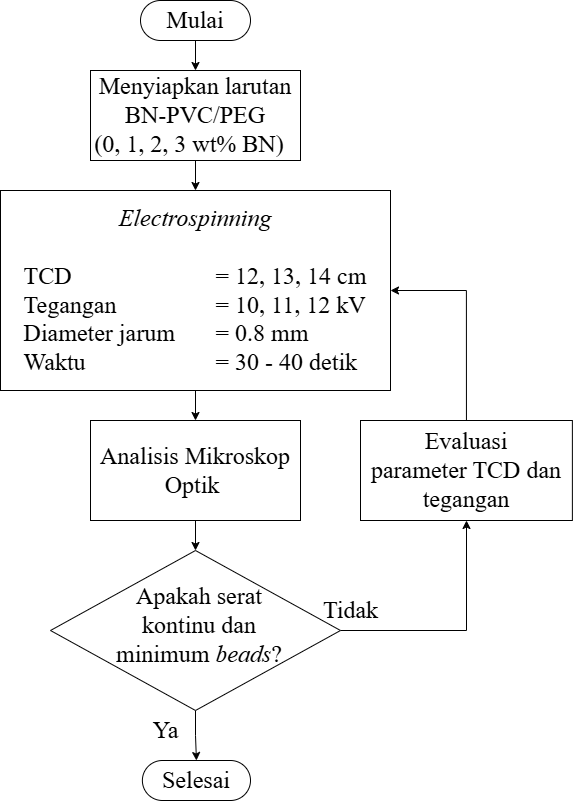

The diagram above was exported from draw.io. Its source (the exported page's mxGraphModel, read from the mxfile embedded in the PNG):
<mxGraphModel dx="513" dy="602" grid="1" gridSize="10" guides="1" tooltips="1" connect="1" arrows="1" fold="1" page="1" pageScale="1" pageWidth="827" pageHeight="1169" math="0" shadow="0">
  <root>
    <mxCell id="0" />
    <mxCell id="1" parent="0" />
    <mxCell id="bOpZe5WpXm3W9g2E58sa-4" value="" style="edgeStyle=orthogonalEdgeStyle;rounded=0;orthogonalLoop=1;jettySize=auto;html=1;" parent="1" source="bOpZe5WpXm3W9g2E58sa-1" target="bOpZe5WpXm3W9g2E58sa-3" edge="1">
      <mxGeometry relative="1" as="geometry" />
    </mxCell>
    <mxCell id="bOpZe5WpXm3W9g2E58sa-1" value="&lt;font style=&quot;font-size: 24px;&quot; face=&quot;Times New Roman&quot;&gt;Mulai&lt;/font&gt;" style="rounded=1;whiteSpace=wrap;html=1;arcSize=50;" parent="1" vertex="1">
      <mxGeometry x="280" y="120" width="110" height="40" as="geometry" />
    </mxCell>
    <mxCell id="bOpZe5WpXm3W9g2E58sa-6" value="" style="edgeStyle=orthogonalEdgeStyle;rounded=0;orthogonalLoop=1;jettySize=auto;html=1;" parent="1" source="bOpZe5WpXm3W9g2E58sa-3" target="bOpZe5WpXm3W9g2E58sa-5" edge="1">
      <mxGeometry relative="1" as="geometry" />
    </mxCell>
    <mxCell id="bOpZe5WpXm3W9g2E58sa-3" value="&lt;font style=&quot;font-size: 24px;&quot; face=&quot;Times New Roman&quot;&gt;Menyiapkan larutan BN-PVC/PEG&lt;br&gt;(0, 1, 2, 3 wt% BN)&amp;nbsp;&amp;nbsp;&lt;/font&gt;" style="rounded=1;whiteSpace=wrap;html=1;arcSize=0;" parent="1" vertex="1">
      <mxGeometry x="230" y="190" width="210" height="90" as="geometry" />
    </mxCell>
    <mxCell id="Fhg5mNb3KZj9ZvGpcjxE-3" style="edgeStyle=orthogonalEdgeStyle;rounded=0;orthogonalLoop=1;jettySize=auto;html=1;exitX=0.5;exitY=1;exitDx=0;exitDy=0;entryX=0.5;entryY=0;entryDx=0;entryDy=0;" parent="1" source="bOpZe5WpXm3W9g2E58sa-5" target="bOpZe5WpXm3W9g2E58sa-7" edge="1">
      <mxGeometry relative="1" as="geometry" />
    </mxCell>
    <mxCell id="bOpZe5WpXm3W9g2E58sa-5" value="&lt;font style=&quot;font-size: 24px;&quot; face=&quot;Times New Roman&quot;&gt;&lt;i style=&quot;&quot;&gt;Electrospinning&lt;/i&gt;&lt;/font&gt;&lt;div&gt;&lt;font style=&quot;font-size: 24px;&quot; face=&quot;Times New Roman&quot;&gt;&lt;i&gt;&lt;br&gt;&lt;/i&gt;&lt;/font&gt;&lt;/div&gt;&lt;div style=&quot;text-align: left;&quot;&gt;&lt;font style=&quot;font-size: 24px;&quot; face=&quot;Times New Roman&quot;&gt;TCD &lt;span style=&quot;white-space: pre;&quot;&gt;&#09;&lt;/span&gt;&lt;span style=&quot;white-space: pre;&quot;&gt;&#09;&lt;span style=&quot;white-space: pre;&quot;&gt;&#09;&lt;/span&gt;&lt;/span&gt;= 12, 13, 14 cm&lt;/font&gt;&lt;/div&gt;&lt;div style=&quot;text-align: left;&quot;&gt;&lt;font style=&quot;font-size: 24px;&quot; face=&quot;Times New Roman&quot;&gt;Tegangan &lt;span style=&quot;white-space: pre;&quot;&gt;&#09;&lt;/span&gt;&lt;span style=&quot;white-space: pre;&quot;&gt;&#09;&lt;/span&gt;= 10, 11, 12 kV&lt;/font&gt;&lt;/div&gt;&lt;div style=&quot;text-align: left;&quot;&gt;&lt;font face=&quot;Times New Roman&quot; style=&quot;font-size: 24px;&quot;&gt;&lt;span style=&quot;background-color: transparent; color: light-dark(rgb(0, 0, 0), rgb(255, 255, 255));&quot;&gt;Diameter jarum &lt;/span&gt;&lt;span style=&quot;background-color: transparent; color: light-dark(rgb(0, 0, 0), rgb(255, 255, 255)); white-space: pre;&quot;&gt;&#09;&lt;/span&gt;&lt;span style=&quot;background-color: transparent; color: light-dark(rgb(0, 0, 0), rgb(255, 255, 255));&quot;&gt;= 0.8 mm&lt;/span&gt;&lt;/font&gt;&lt;/div&gt;&lt;div style=&quot;text-align: left;&quot;&gt;&lt;font style=&quot;font-size: 24px;&quot; face=&quot;Times New Roman&quot;&gt;Waktu &lt;span style=&quot;white-space: pre;&quot;&gt;&#09;&lt;/span&gt;&lt;span style=&quot;white-space: pre;&quot;&gt;&#09;&lt;/span&gt;&lt;span style=&quot;white-space: pre;&quot;&gt;&#09;&lt;/span&gt;= 30 - 40 detik&lt;/font&gt;&lt;/div&gt;" style="rounded=1;whiteSpace=wrap;html=1;arcSize=0;" parent="1" vertex="1">
      <mxGeometry x="140" y="310" width="390" height="200" as="geometry" />
    </mxCell>
    <mxCell id="Fhg5mNb3KZj9ZvGpcjxE-4" style="edgeStyle=orthogonalEdgeStyle;rounded=0;orthogonalLoop=1;jettySize=auto;html=1;exitX=0.5;exitY=1;exitDx=0;exitDy=0;entryX=0.5;entryY=0;entryDx=0;entryDy=0;" parent="1" source="bOpZe5WpXm3W9g2E58sa-7" target="bOpZe5WpXm3W9g2E58sa-11" edge="1">
      <mxGeometry relative="1" as="geometry" />
    </mxCell>
    <mxCell id="bOpZe5WpXm3W9g2E58sa-7" value="&lt;font style=&quot;font-size: 24px;&quot; face=&quot;Times New Roman&quot;&gt;Analisis Mikroskop Optik&amp;nbsp;&lt;/font&gt;" style="whiteSpace=wrap;html=1;rounded=1;arcSize=0;" parent="1" vertex="1">
      <mxGeometry x="230" y="540" width="210" height="100" as="geometry" />
    </mxCell>
    <mxCell id="bOpZe5WpXm3W9g2E58sa-18" value="" style="edgeStyle=orthogonalEdgeStyle;rounded=0;orthogonalLoop=1;jettySize=auto;html=1;" parent="1" source="bOpZe5WpXm3W9g2E58sa-11" target="bOpZe5WpXm3W9g2E58sa-17" edge="1">
      <mxGeometry relative="1" as="geometry" />
    </mxCell>
    <mxCell id="Fhg5mNb3KZj9ZvGpcjxE-5" style="edgeStyle=orthogonalEdgeStyle;rounded=0;orthogonalLoop=1;jettySize=auto;html=1;exitX=0.5;exitY=1;exitDx=0;exitDy=0;entryX=0.5;entryY=0;entryDx=0;entryDy=0;" parent="1" source="bOpZe5WpXm3W9g2E58sa-11" target="bOpZe5WpXm3W9g2E58sa-15" edge="1">
      <mxGeometry relative="1" as="geometry" />
    </mxCell>
    <mxCell id="bOpZe5WpXm3W9g2E58sa-15" value="&lt;font style=&quot;font-size: 24px;&quot; face=&quot;Times New Roman&quot;&gt;Selesai&lt;/font&gt;" style="whiteSpace=wrap;html=1;rounded=1;arcSize=50;" parent="1" vertex="1">
      <mxGeometry x="281.88" y="880" width="108.12" height="40" as="geometry" />
    </mxCell>
    <mxCell id="Fhg5mNb3KZj9ZvGpcjxE-1" style="edgeStyle=orthogonalEdgeStyle;rounded=0;orthogonalLoop=1;jettySize=auto;html=1;exitX=0.5;exitY=0;exitDx=0;exitDy=0;entryX=1;entryY=0.5;entryDx=0;entryDy=0;" parent="1" source="bOpZe5WpXm3W9g2E58sa-17" target="bOpZe5WpXm3W9g2E58sa-5" edge="1">
      <mxGeometry relative="1" as="geometry">
        <Array as="points">
          <mxPoint x="606" y="410" />
        </Array>
      </mxGeometry>
    </mxCell>
    <mxCell id="bOpZe5WpXm3W9g2E58sa-17" value="&lt;font face=&quot;Times New Roman&quot; style=&quot;font-size: 24px;&quot;&gt;Evaluasi&lt;/font&gt;&lt;div&gt;&lt;font style=&quot;font-size: 24px;&quot; face=&quot;Times New Roman&quot;&gt;parameter TCD dan tegangan&lt;/font&gt;&lt;/div&gt;" style="whiteSpace=wrap;html=1;rounded=1;arcSize=0;" parent="1" vertex="1">
      <mxGeometry x="500" y="540" width="211.88" height="100" as="geometry" />
    </mxCell>
    <mxCell id="Fhg5mNb3KZj9ZvGpcjxE-6" value="&lt;font face=&quot;Times New Roman&quot; style=&quot;font-size: 24px;&quot;&gt;Tidak&lt;/font&gt;" style="text;html=1;align=center;verticalAlign=middle;resizable=0;points=[];autosize=1;strokeColor=none;fillColor=none;" parent="1" vertex="1">
      <mxGeometry x="450" y="710" width="80" height="40" as="geometry" />
    </mxCell>
    <mxCell id="Fhg5mNb3KZj9ZvGpcjxE-8" value="&lt;font face=&quot;Times New Roman&quot; style=&quot;font-size: 24px;&quot;&gt;Ya&lt;/font&gt;" style="text;html=1;align=center;verticalAlign=middle;resizable=0;points=[];autosize=1;strokeColor=none;fillColor=none;" parent="1" vertex="1">
      <mxGeometry x="280" y="830" width="50" height="40" as="geometry" />
    </mxCell>
    <mxCell id="Fhg5mNb3KZj9ZvGpcjxE-11" value="" style="group" parent="1" connectable="0" vertex="1">
      <mxGeometry x="190" y="670" width="290" height="160" as="geometry" />
    </mxCell>
    <mxCell id="bOpZe5WpXm3W9g2E58sa-11" value="" style="rhombus;whiteSpace=wrap;html=1;rounded=1;arcSize=0;" parent="Fhg5mNb3KZj9ZvGpcjxE-11" vertex="1">
      <mxGeometry width="290" height="160" as="geometry" />
    </mxCell>
    <mxCell id="Fhg5mNb3KZj9ZvGpcjxE-7" value="&lt;span style=&quot;font-family: &amp;quot;Times New Roman&amp;quot;; font-size: 24px;&quot;&gt;Apakah serat kontinu dan minimum &lt;i&gt;beads&lt;/i&gt;?&lt;/span&gt;" style="text;html=1;align=center;verticalAlign=middle;whiteSpace=wrap;rounded=0;" parent="Fhg5mNb3KZj9ZvGpcjxE-11" vertex="1">
      <mxGeometry x="64" y="50" width="170" height="50" as="geometry" />
    </mxCell>
  </root>
</mxGraphModel>